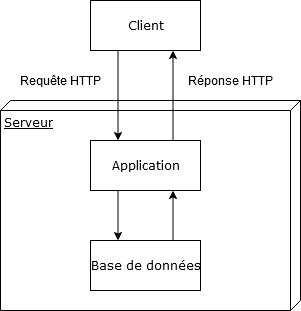

The diagram above was exported from draw.io. Its source (the exported page's mxGraphModel, read from the mxfile embedded in the PNG):
<mxGraphModel dx="782" dy="404" grid="1" gridSize="10" guides="1" tooltips="1" connect="1" arrows="1" fold="1" page="1" pageScale="1" pageWidth="1100" pageHeight="850" background="#ffffff" math="0" shadow="0">
  <root>
    <mxCell id="0" />
    <mxCell id="1" parent="0" />
    <mxCell id="39150e848f15840c-3" value="Serveur" style="verticalAlign=top;align=left;spacingTop=8;spacingLeft=2;spacingRight=12;shape=cube;size=10;direction=south;fontStyle=4;html=1;rounded=0;shadow=0;comic=0;labelBackgroundColor=none;strokeWidth=1;fontFamily=Verdana;fontSize=12" parent="1" vertex="1">
      <mxGeometry x="100" y="270" width="300" height="210" as="geometry" />
    </mxCell>
    <mxCell id="39150e848f15840c-4" value="Client" style="html=1;rounded=0;shadow=0;comic=0;labelBackgroundColor=none;strokeWidth=1;fontFamily=Verdana;fontSize=12;align=center;" parent="1" vertex="1">
      <mxGeometry x="190" y="170" width="110" height="50" as="geometry" />
    </mxCell>
    <mxCell id="YafAFFKo1rjtEOyExMFC-6" value="Requête HTTP" style="text;html=1;align=center;verticalAlign=middle;resizable=0;points=[];autosize=1;" parent="1" vertex="1">
      <mxGeometry x="110" y="240" width="100" height="20" as="geometry" />
    </mxCell>
    <mxCell id="YafAFFKo1rjtEOyExMFC-7" value="Application" style="html=1;rounded=0;shadow=0;comic=0;labelBackgroundColor=none;strokeWidth=1;fontFamily=Verdana;fontSize=12;align=center;" parent="1" vertex="1">
      <mxGeometry x="190" y="310" width="110" height="50" as="geometry" />
    </mxCell>
    <mxCell id="YafAFFKo1rjtEOyExMFC-8" value="" style="endArrow=classic;html=1;exitX=0.25;exitY=1;exitDx=0;exitDy=0;entryX=0.25;entryY=0;entryDx=0;entryDy=0;" parent="1" source="39150e848f15840c-4" target="YafAFFKo1rjtEOyExMFC-7" edge="1">
      <mxGeometry width="50" height="50" relative="1" as="geometry">
        <mxPoint x="340" y="340" as="sourcePoint" />
        <mxPoint x="320" y="350" as="targetPoint" />
      </mxGeometry>
    </mxCell>
    <mxCell id="YafAFFKo1rjtEOyExMFC-10" value="Base de données" style="html=1;rounded=0;shadow=0;comic=0;labelBackgroundColor=none;strokeWidth=1;fontFamily=Verdana;fontSize=12;align=center;" parent="1" vertex="1">
      <mxGeometry x="190" y="410" width="110" height="50" as="geometry" />
    </mxCell>
    <mxCell id="YafAFFKo1rjtEOyExMFC-12" value="" style="endArrow=classic;html=1;entryX=0.75;entryY=1;entryDx=0;entryDy=0;exitX=0.75;exitY=0;exitDx=0;exitDy=0;" parent="1" source="YafAFFKo1rjtEOyExMFC-7" target="39150e848f15840c-4" edge="1">
      <mxGeometry width="50" height="50" relative="1" as="geometry">
        <mxPoint x="340" y="340" as="sourcePoint" />
        <mxPoint x="390" y="290" as="targetPoint" />
      </mxGeometry>
    </mxCell>
    <mxCell id="YafAFFKo1rjtEOyExMFC-13" value="Réponse HTTP" style="text;html=1;align=center;verticalAlign=middle;resizable=0;points=[];autosize=1;" parent="1" vertex="1">
      <mxGeometry x="280" y="240" width="100" height="20" as="geometry" />
    </mxCell>
    <mxCell id="Nqk5PckmttUi6GXted7t-1" value="" style="endArrow=classic;html=1;exitX=0.25;exitY=1;exitDx=0;exitDy=0;entryX=0.25;entryY=0;entryDx=0;entryDy=0;" edge="1" parent="1" source="YafAFFKo1rjtEOyExMFC-7" target="YafAFFKo1rjtEOyExMFC-10">
      <mxGeometry width="50" height="50" relative="1" as="geometry">
        <mxPoint x="170" y="325" as="sourcePoint" />
        <mxPoint x="170" y="425" as="targetPoint" />
      </mxGeometry>
    </mxCell>
    <mxCell id="Nqk5PckmttUi6GXted7t-2" value="" style="endArrow=classic;html=1;entryX=0.75;entryY=1;entryDx=0;entryDy=0;exitX=0.75;exitY=0;exitDx=0;exitDy=0;" edge="1" parent="1" source="YafAFFKo1rjtEOyExMFC-10" target="YafAFFKo1rjtEOyExMFC-7">
      <mxGeometry width="50" height="50" relative="1" as="geometry">
        <mxPoint x="360" y="450" as="sourcePoint" />
        <mxPoint x="360" y="350" as="targetPoint" />
      </mxGeometry>
    </mxCell>
  </root>
</mxGraphModel>